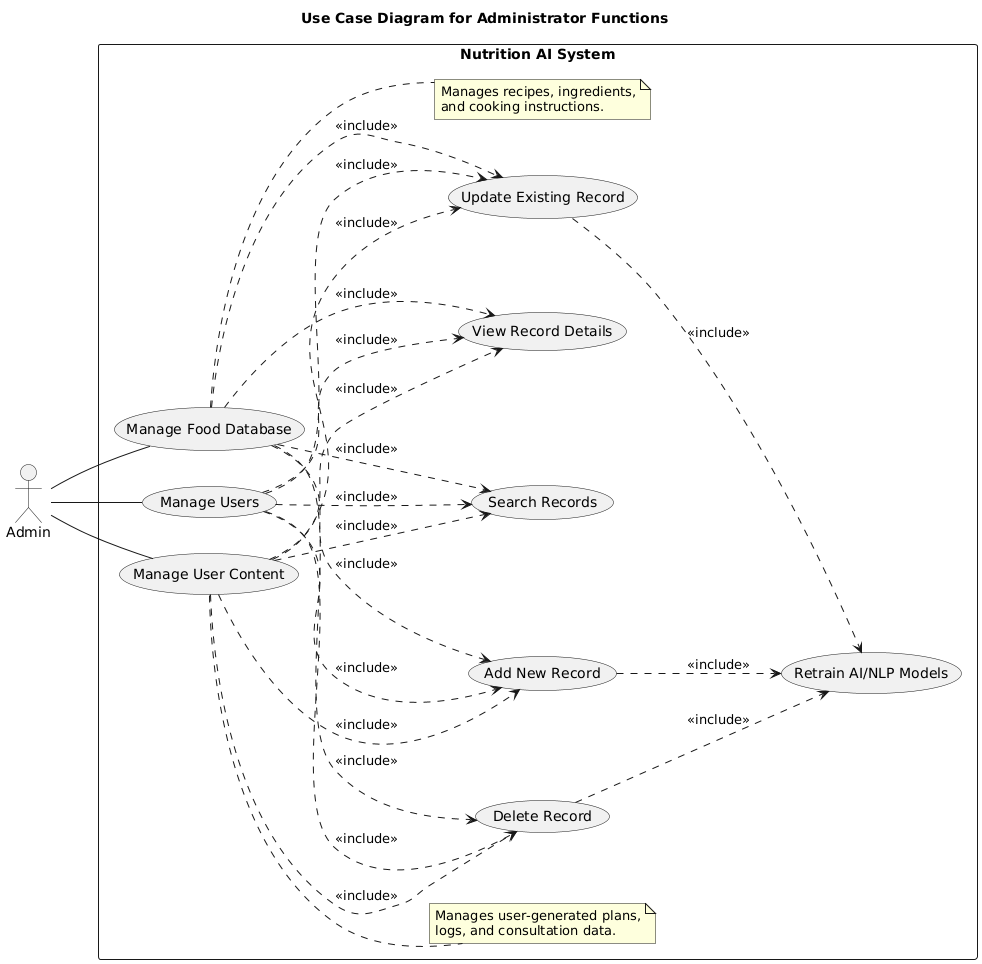

The diagram above was rendered by PlantUML. Its source (embedded in the PNG):
@startuml
' !theme vibrant
title Use Case Diagram for Administrator Functions

left to right direction

actor Admin

rectangle "Nutrition AI System" {
  usecase "Manage Users" as UC_User
  usecase "Manage Food Database" as UC_Food
  usecase "Manage User Content" as UC_Content

  note right of UC_Food
    Manages recipes, ingredients,
    and cooking instructions.
  end note

  note right of UC_Content
    Manages user-generated plans,
    logs, and consultation data.
  end note

  usecase "Search Records" as UC_Search
  usecase "View Record Details" as UC_View
  usecase "Add New Record" as UC_Add
  usecase "Update Existing Record" as UC_Update
  usecase "Delete Record" as UC_Delete

  usecase "Retrain AI/NLP Models" as UC_Retrain
}

' Admin can perform all management tasks
Admin -- UC_User
Admin -- UC_Food
Admin -- UC_Content

' CRUD operations are included in each management use case
UC_User ..> UC_Search : <<include>>
UC_User ..> UC_View : <<include>>
UC_User ..> UC_Add : <<include>>
UC_User ..> UC_Update : <<include>>
UC_User ..> UC_Delete : <<include>>

UC_Food ..> UC_Search : <<include>>
UC_Food ..> UC_View : <<include>>
UC_Food ..> UC_Add : <<include>>
UC_Food ..> UC_Update : <<include>>
UC_Food ..> UC_Delete : <<include>>

UC_Content ..> UC_Search : <<include>>
UC_Content ..> UC_View : <<include>>
UC_Content ..> UC_Add : <<include>>
UC_Content ..> UC_Update : <<include>>
UC_Content ..> UC_Delete : <<include>>

' Data modification tasks trigger AI model retraining
UC_Add ..> UC_Retrain : <<include>>
UC_Update ..> UC_Retrain : <<include>>
UC_Delete ..> UC_Retrain : <<include>>
@enduml